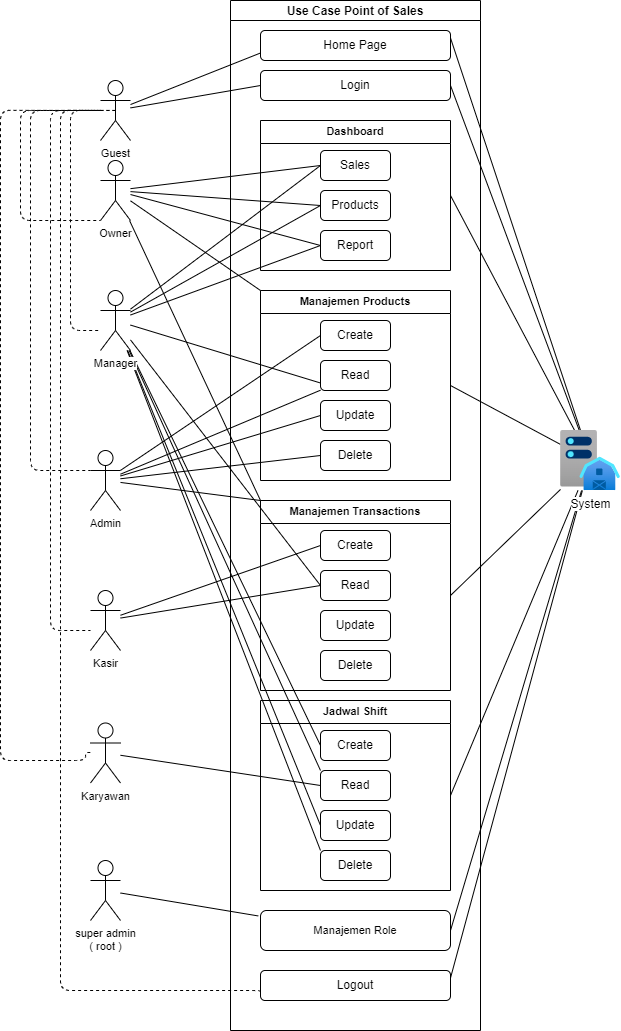

The diagram above was exported from draw.io. Its source (the exported page's mxGraphModel, read from the mxfile embedded in the PNG):
<mxGraphModel dx="-1252" dy="1672" grid="1" gridSize="10" guides="1" tooltips="1" connect="1" arrows="1" fold="1" page="0" pageScale="1" pageWidth="850" pageHeight="1100" math="0" shadow="0">
  <root>
    <mxCell id="0" />
    <mxCell id="1" parent="0" />
    <mxCell id="31" value="Use Case Point of Sales" style="swimlane;startSize=20;horizontal=1;containerType=tree;" vertex="1" parent="1">
      <mxGeometry x="2700" y="-150" width="250" height="1030" as="geometry">
        <mxRectangle x="2680" y="-90" width="170" height="30" as="alternateBounds" />
      </mxGeometry>
    </mxCell>
    <mxCell id="38" value="Login" style="rounded=1;whiteSpace=wrap;html=1;" vertex="1" parent="31">
      <mxGeometry x="30" y="70" width="190" height="30" as="geometry" />
    </mxCell>
    <mxCell id="43" value="Home Page" style="rounded=1;whiteSpace=wrap;html=1;" vertex="1" parent="31">
      <mxGeometry x="30" y="30" width="190" height="30" as="geometry" />
    </mxCell>
    <mxCell id="138" value="Manajemen Products" style="swimlane;whiteSpace=wrap;html=1;fontFamily=Helvetica;fontSize=11;fontColor=default;labelBackgroundColor=default;" vertex="1" parent="31">
      <mxGeometry x="30" y="290" width="190" height="190" as="geometry">
        <mxRectangle x="30" y="290" width="130" height="30" as="alternateBounds" />
      </mxGeometry>
    </mxCell>
    <mxCell id="79" value="Create" style="rounded=1;whiteSpace=wrap;html=1;" vertex="1" parent="138">
      <mxGeometry x="60" y="30" width="70" height="30" as="geometry" />
    </mxCell>
    <mxCell id="129" value="Read" style="rounded=1;whiteSpace=wrap;html=1;" vertex="1" parent="138">
      <mxGeometry x="60" y="70" width="70" height="30" as="geometry" />
    </mxCell>
    <mxCell id="131" value="Update" style="rounded=1;whiteSpace=wrap;html=1;" vertex="1" parent="138">
      <mxGeometry x="60" y="110" width="70" height="30" as="geometry" />
    </mxCell>
    <mxCell id="133" value="Delete" style="rounded=1;whiteSpace=wrap;html=1;" vertex="1" parent="138">
      <mxGeometry x="60" y="150" width="70" height="30" as="geometry" />
    </mxCell>
    <mxCell id="151" value="Manajemen Transactions" style="swimlane;whiteSpace=wrap;html=1;fontFamily=Helvetica;fontSize=11;fontColor=default;labelBackgroundColor=default;" vertex="1" parent="31">
      <mxGeometry x="30" y="500" width="190" height="190" as="geometry">
        <mxRectangle x="30" y="500" width="130" height="30" as="alternateBounds" />
      </mxGeometry>
    </mxCell>
    <mxCell id="152" value="Create" style="rounded=1;whiteSpace=wrap;html=1;" vertex="1" parent="151">
      <mxGeometry x="60" y="30" width="70" height="30" as="geometry" />
    </mxCell>
    <mxCell id="153" value="Read" style="rounded=1;whiteSpace=wrap;html=1;" vertex="1" parent="151">
      <mxGeometry x="60" y="70" width="70" height="30" as="geometry" />
    </mxCell>
    <mxCell id="154" value="Update" style="rounded=1;whiteSpace=wrap;html=1;" vertex="1" parent="151">
      <mxGeometry x="60" y="110" width="70" height="30" as="geometry" />
    </mxCell>
    <mxCell id="155" value="Delete" style="rounded=1;whiteSpace=wrap;html=1;" vertex="1" parent="151">
      <mxGeometry x="60" y="150" width="70" height="30" as="geometry" />
    </mxCell>
    <mxCell id="157" value="Dashboard" style="swimlane;whiteSpace=wrap;html=1;fontFamily=Helvetica;fontSize=11;fontColor=default;labelBackgroundColor=default;" vertex="1" parent="31">
      <mxGeometry x="30" y="120" width="190" height="150" as="geometry">
        <mxRectangle x="30" y="120" width="130" height="30" as="alternateBounds" />
      </mxGeometry>
    </mxCell>
    <mxCell id="158" value="Sales" style="rounded=1;whiteSpace=wrap;html=1;" vertex="1" parent="157">
      <mxGeometry x="60" y="30" width="70" height="30" as="geometry" />
    </mxCell>
    <mxCell id="159" value="Products" style="rounded=1;whiteSpace=wrap;html=1;" vertex="1" parent="157">
      <mxGeometry x="60" y="70" width="70" height="30" as="geometry" />
    </mxCell>
    <mxCell id="162" value="Report" style="rounded=1;whiteSpace=wrap;html=1;" vertex="1" parent="157">
      <mxGeometry x="60" y="110" width="70" height="30" as="geometry" />
    </mxCell>
    <mxCell id="163" value="Logout" style="rounded=1;whiteSpace=wrap;html=1;" vertex="1" parent="31">
      <mxGeometry x="30" y="970" width="190" height="30" as="geometry" />
    </mxCell>
    <mxCell id="195" value="Jadwal Shift" style="swimlane;whiteSpace=wrap;html=1;fontFamily=Helvetica;fontSize=11;fontColor=default;labelBackgroundColor=default;" vertex="1" parent="31">
      <mxGeometry x="30" y="700" width="190" height="190" as="geometry">
        <mxRectangle x="30" y="700" width="130" height="30" as="alternateBounds" />
      </mxGeometry>
    </mxCell>
    <mxCell id="196" value="Create" style="rounded=1;whiteSpace=wrap;html=1;" vertex="1" parent="195">
      <mxGeometry x="60" y="30" width="70" height="30" as="geometry" />
    </mxCell>
    <mxCell id="197" value="Read" style="rounded=1;whiteSpace=wrap;html=1;" vertex="1" parent="195">
      <mxGeometry x="60" y="70" width="70" height="30" as="geometry" />
    </mxCell>
    <mxCell id="198" value="Update" style="rounded=1;whiteSpace=wrap;html=1;" vertex="1" parent="195">
      <mxGeometry x="60" y="110" width="70" height="30" as="geometry" />
    </mxCell>
    <mxCell id="199" value="Delete" style="rounded=1;whiteSpace=wrap;html=1;" vertex="1" parent="195">
      <mxGeometry x="60" y="150" width="70" height="30" as="geometry" />
    </mxCell>
    <mxCell id="214" value="Manajemen Role" style="rounded=1;whiteSpace=wrap;html=1;fontFamily=Helvetica;fontSize=11;fontColor=default;labelBackgroundColor=default;" vertex="1" parent="31">
      <mxGeometry x="30" y="910" width="190" height="40" as="geometry" />
    </mxCell>
    <mxCell id="169" style="edgeStyle=none;shape=connector;rounded=1;html=1;entryX=0;entryY=0.75;entryDx=0;entryDy=0;strokeColor=default;align=center;verticalAlign=middle;fontFamily=Helvetica;fontSize=11;fontColor=default;labelBackgroundColor=default;startArrow=none;startFill=0;endArrow=none;endFill=0;" edge="1" parent="1" source="168" target="43">
      <mxGeometry relative="1" as="geometry" />
    </mxCell>
    <mxCell id="170" style="edgeStyle=none;shape=connector;rounded=1;html=1;entryX=0;entryY=0.5;entryDx=0;entryDy=0;strokeColor=default;align=center;verticalAlign=middle;fontFamily=Helvetica;fontSize=11;fontColor=default;labelBackgroundColor=default;startArrow=none;startFill=0;endArrow=none;endFill=0;" edge="1" parent="1" source="168" target="38">
      <mxGeometry relative="1" as="geometry" />
    </mxCell>
    <mxCell id="187" style="edgeStyle=orthogonalEdgeStyle;shape=connector;rounded=1;html=1;strokeColor=default;align=center;verticalAlign=middle;fontFamily=Helvetica;fontSize=11;fontColor=default;labelBackgroundColor=default;startArrow=none;startFill=0;endArrow=none;endFill=0;dashed=1;" edge="1" parent="1" source="168" target="171">
      <mxGeometry relative="1" as="geometry">
        <mxPoint x="2520" y="480" as="targetPoint" />
        <Array as="points">
          <mxPoint x="2520" y="-40" />
          <mxPoint x="2520" y="480" />
        </Array>
      </mxGeometry>
    </mxCell>
    <mxCell id="168" value="Guest" style="shape=umlActor;verticalLabelPosition=bottom;verticalAlign=top;html=1;outlineConnect=0;fontFamily=Helvetica;fontSize=11;fontColor=default;labelBackgroundColor=default;" vertex="1" parent="1">
      <mxGeometry x="2570" y="-70" width="30" height="60" as="geometry" />
    </mxCell>
    <mxCell id="172" style="edgeStyle=none;shape=connector;rounded=1;html=1;entryX=0;entryY=0.5;entryDx=0;entryDy=0;strokeColor=default;align=center;verticalAlign=middle;fontFamily=Helvetica;fontSize=11;fontColor=default;labelBackgroundColor=default;startArrow=none;startFill=0;endArrow=none;endFill=0;" edge="1" parent="1" source="171" target="152">
      <mxGeometry relative="1" as="geometry" />
    </mxCell>
    <mxCell id="173" style="edgeStyle=none;shape=connector;rounded=1;html=1;entryX=0;entryY=0.5;entryDx=0;entryDy=0;strokeColor=default;align=center;verticalAlign=middle;fontFamily=Helvetica;fontSize=11;fontColor=default;labelBackgroundColor=default;startArrow=none;startFill=0;endArrow=none;endFill=0;" edge="1" parent="1" source="171" target="153">
      <mxGeometry relative="1" as="geometry" />
    </mxCell>
    <mxCell id="171" value="Kasir" style="shape=umlActor;verticalLabelPosition=bottom;verticalAlign=top;html=1;outlineConnect=0;fontFamily=Helvetica;fontSize=11;fontColor=default;labelBackgroundColor=default;" vertex="1" parent="1">
      <mxGeometry x="2560" y="440" width="30" height="60" as="geometry" />
    </mxCell>
    <mxCell id="176" style="edgeStyle=none;shape=connector;rounded=1;html=1;strokeColor=default;align=center;verticalAlign=middle;fontFamily=Helvetica;fontSize=11;fontColor=default;labelBackgroundColor=default;startArrow=none;startFill=0;endArrow=none;endFill=0;" edge="1" parent="1" source="174" target="129">
      <mxGeometry relative="1" as="geometry" />
    </mxCell>
    <mxCell id="177" style="edgeStyle=none;shape=connector;rounded=1;html=1;entryX=0;entryY=0.5;entryDx=0;entryDy=0;strokeColor=default;align=center;verticalAlign=middle;fontFamily=Helvetica;fontSize=11;fontColor=default;labelBackgroundColor=default;startArrow=none;startFill=0;endArrow=none;endFill=0;" edge="1" parent="1" source="174" target="131">
      <mxGeometry relative="1" as="geometry" />
    </mxCell>
    <mxCell id="178" style="edgeStyle=none;shape=connector;rounded=1;html=1;entryX=0;entryY=0.5;entryDx=0;entryDy=0;strokeColor=default;align=center;verticalAlign=middle;fontFamily=Helvetica;fontSize=11;fontColor=default;labelBackgroundColor=default;startArrow=none;startFill=0;endArrow=none;endFill=0;" edge="1" parent="1" source="174" target="133">
      <mxGeometry relative="1" as="geometry" />
    </mxCell>
    <mxCell id="184" style="edgeStyle=none;shape=connector;rounded=1;html=1;entryX=0;entryY=0;entryDx=0;entryDy=0;strokeColor=default;align=center;verticalAlign=middle;fontFamily=Helvetica;fontSize=11;fontColor=default;labelBackgroundColor=default;startArrow=none;startFill=0;endArrow=none;endFill=0;" edge="1" parent="1" source="174" target="151">
      <mxGeometry relative="1" as="geometry" />
    </mxCell>
    <mxCell id="174" value="Admin" style="shape=umlActor;verticalLabelPosition=bottom;verticalAlign=top;html=1;outlineConnect=0;fontFamily=Helvetica;fontSize=11;fontColor=default;labelBackgroundColor=default;" vertex="1" parent="1">
      <mxGeometry x="2560" y="300" width="30" height="60" as="geometry" />
    </mxCell>
    <mxCell id="175" style="edgeStyle=none;shape=connector;rounded=1;html=1;entryX=0;entryY=0.5;entryDx=0;entryDy=0;strokeColor=default;align=center;verticalAlign=middle;fontFamily=Helvetica;fontSize=11;fontColor=default;labelBackgroundColor=default;startArrow=none;startFill=0;endArrow=none;endFill=0;" edge="1" parent="1" source="174" target="79">
      <mxGeometry relative="1" as="geometry" />
    </mxCell>
    <mxCell id="181" style="edgeStyle=none;shape=connector;rounded=1;html=1;entryX=0;entryY=0.5;entryDx=0;entryDy=0;strokeColor=default;align=center;verticalAlign=middle;fontFamily=Helvetica;fontSize=11;fontColor=default;labelBackgroundColor=default;startArrow=none;startFill=0;endArrow=none;endFill=0;" edge="1" parent="1" source="179" target="158">
      <mxGeometry relative="1" as="geometry" />
    </mxCell>
    <mxCell id="182" style="edgeStyle=none;shape=connector;rounded=1;html=1;entryX=0;entryY=0.5;entryDx=0;entryDy=0;strokeColor=default;align=center;verticalAlign=middle;fontFamily=Helvetica;fontSize=11;fontColor=default;labelBackgroundColor=default;startArrow=none;startFill=0;endArrow=none;endFill=0;" edge="1" parent="1" source="179" target="159">
      <mxGeometry relative="1" as="geometry" />
    </mxCell>
    <mxCell id="183" style="edgeStyle=none;shape=connector;rounded=1;html=1;entryX=0;entryY=0.5;entryDx=0;entryDy=0;strokeColor=default;align=center;verticalAlign=middle;fontFamily=Helvetica;fontSize=11;fontColor=default;labelBackgroundColor=default;startArrow=none;startFill=0;endArrow=none;endFill=0;" edge="1" parent="1" source="179" target="162">
      <mxGeometry relative="1" as="geometry" />
    </mxCell>
    <mxCell id="185" style="edgeStyle=none;shape=connector;rounded=1;html=1;entryX=0;entryY=0;entryDx=0;entryDy=0;strokeColor=default;align=center;verticalAlign=middle;fontFamily=Helvetica;fontSize=11;fontColor=default;labelBackgroundColor=default;startArrow=none;startFill=0;endArrow=none;endFill=0;" edge="1" parent="1" source="179" target="138">
      <mxGeometry relative="1" as="geometry" />
    </mxCell>
    <mxCell id="186" style="edgeStyle=none;shape=connector;rounded=1;html=1;entryX=0;entryY=0;entryDx=0;entryDy=0;strokeColor=default;align=center;verticalAlign=middle;fontFamily=Helvetica;fontSize=11;fontColor=default;labelBackgroundColor=default;startArrow=none;startFill=0;endArrow=none;endFill=0;" edge="1" parent="1" source="179" target="151">
      <mxGeometry relative="1" as="geometry" />
    </mxCell>
    <mxCell id="179" value="Owner" style="shape=umlActor;verticalLabelPosition=bottom;verticalAlign=top;html=1;outlineConnect=0;fontFamily=Helvetica;fontSize=11;fontColor=default;labelBackgroundColor=default;" vertex="1" parent="1">
      <mxGeometry x="2570" y="10" width="30" height="60" as="geometry" />
    </mxCell>
    <mxCell id="190" style="edgeStyle=orthogonalEdgeStyle;shape=connector;rounded=1;html=1;strokeColor=default;align=center;verticalAlign=middle;fontFamily=Helvetica;fontSize=11;fontColor=default;labelBackgroundColor=default;startArrow=none;startFill=0;endArrow=none;endFill=0;dashed=1;" edge="1" parent="1" source="168" target="174">
      <mxGeometry relative="1" as="geometry">
        <mxPoint x="2510" y="474.95" as="targetPoint" />
        <mxPoint x="2520" y="-45.05" as="sourcePoint" />
        <Array as="points">
          <mxPoint x="2500" y="-40" />
          <mxPoint x="2500" y="320" />
        </Array>
      </mxGeometry>
    </mxCell>
    <mxCell id="191" style="edgeStyle=orthogonalEdgeStyle;shape=connector;rounded=1;html=1;strokeColor=default;align=center;verticalAlign=middle;fontFamily=Helvetica;fontSize=11;fontColor=default;labelBackgroundColor=default;startArrow=none;startFill=0;endArrow=none;endFill=0;dashed=1;exitX=0.5;exitY=0.5;exitDx=0;exitDy=0;exitPerimeter=0;" edge="1" parent="1" source="168" target="179">
      <mxGeometry relative="1" as="geometry">
        <mxPoint x="2490" y="265" as="targetPoint" />
        <mxPoint x="2500" y="-40" as="sourcePoint" />
        <Array as="points">
          <mxPoint x="2490" y="-40" />
          <mxPoint x="2490" y="70" />
        </Array>
      </mxGeometry>
    </mxCell>
    <mxCell id="202" style="edgeStyle=none;shape=connector;rounded=1;html=1;entryX=0;entryY=0.5;entryDx=0;entryDy=0;strokeColor=default;align=center;verticalAlign=middle;fontFamily=Helvetica;fontSize=11;fontColor=default;labelBackgroundColor=default;startArrow=none;startFill=0;endArrow=none;endFill=0;" edge="1" parent="1" source="192" target="158">
      <mxGeometry relative="1" as="geometry" />
    </mxCell>
    <mxCell id="203" style="edgeStyle=none;shape=connector;rounded=1;html=1;entryX=0;entryY=0.5;entryDx=0;entryDy=0;strokeColor=default;align=center;verticalAlign=middle;fontFamily=Helvetica;fontSize=11;fontColor=default;labelBackgroundColor=default;startArrow=none;startFill=0;endArrow=none;endFill=0;" edge="1" parent="1" source="192" target="159">
      <mxGeometry relative="1" as="geometry" />
    </mxCell>
    <mxCell id="204" style="edgeStyle=none;shape=connector;rounded=1;html=1;entryX=0;entryY=0.5;entryDx=0;entryDy=0;strokeColor=default;align=center;verticalAlign=middle;fontFamily=Helvetica;fontSize=11;fontColor=default;labelBackgroundColor=default;startArrow=none;startFill=0;endArrow=none;endFill=0;" edge="1" parent="1" source="192" target="162">
      <mxGeometry relative="1" as="geometry" />
    </mxCell>
    <mxCell id="205" style="edgeStyle=none;shape=connector;rounded=1;html=1;entryX=0;entryY=0.75;entryDx=0;entryDy=0;strokeColor=default;align=center;verticalAlign=middle;fontFamily=Helvetica;fontSize=11;fontColor=default;labelBackgroundColor=default;startArrow=none;startFill=0;endArrow=none;endFill=0;" edge="1" parent="1" source="192" target="129">
      <mxGeometry relative="1" as="geometry" />
    </mxCell>
    <mxCell id="206" style="edgeStyle=none;shape=connector;rounded=1;html=1;entryX=0;entryY=0.5;entryDx=0;entryDy=0;strokeColor=default;align=center;verticalAlign=middle;fontFamily=Helvetica;fontSize=11;fontColor=default;labelBackgroundColor=default;startArrow=none;startFill=0;endArrow=none;endFill=0;" edge="1" parent="1" source="192" target="153">
      <mxGeometry relative="1" as="geometry" />
    </mxCell>
    <mxCell id="207" style="edgeStyle=none;shape=connector;rounded=1;html=1;entryX=0;entryY=0.5;entryDx=0;entryDy=0;strokeColor=default;align=center;verticalAlign=middle;fontFamily=Helvetica;fontSize=11;fontColor=default;labelBackgroundColor=default;startArrow=none;startFill=0;endArrow=none;endFill=0;" edge="1" parent="1" source="192" target="196">
      <mxGeometry relative="1" as="geometry" />
    </mxCell>
    <mxCell id="208" style="edgeStyle=none;shape=connector;rounded=1;html=1;strokeColor=default;align=center;verticalAlign=middle;fontFamily=Helvetica;fontSize=11;fontColor=default;labelBackgroundColor=default;startArrow=none;startFill=0;endArrow=none;endFill=0;entryX=0;entryY=0;entryDx=0;entryDy=0;" edge="1" parent="1" source="192" target="197">
      <mxGeometry relative="1" as="geometry">
        <mxPoint x="2770" y="690" as="targetPoint" />
      </mxGeometry>
    </mxCell>
    <mxCell id="209" style="edgeStyle=none;shape=connector;rounded=1;html=1;entryX=0;entryY=0.5;entryDx=0;entryDy=0;strokeColor=default;align=center;verticalAlign=middle;fontFamily=Helvetica;fontSize=11;fontColor=default;labelBackgroundColor=default;startArrow=none;startFill=0;endArrow=none;endFill=0;" edge="1" parent="1" source="192" target="198">
      <mxGeometry relative="1" as="geometry" />
    </mxCell>
    <mxCell id="210" style="edgeStyle=none;shape=connector;rounded=1;html=1;strokeColor=default;align=center;verticalAlign=middle;fontFamily=Helvetica;fontSize=11;fontColor=default;labelBackgroundColor=default;startArrow=none;startFill=0;endArrow=none;endFill=0;entryX=0;entryY=0;entryDx=0;entryDy=0;" edge="1" parent="1" source="192" target="199">
      <mxGeometry relative="1" as="geometry">
        <mxPoint x="2770" y="770" as="targetPoint" />
      </mxGeometry>
    </mxCell>
    <mxCell id="192" value="Manager" style="shape=umlActor;verticalLabelPosition=bottom;verticalAlign=top;html=1;outlineConnect=0;fontFamily=Helvetica;fontSize=11;fontColor=default;labelBackgroundColor=default;" vertex="1" parent="1">
      <mxGeometry x="2570" y="140" width="30" height="60" as="geometry" />
    </mxCell>
    <mxCell id="201" style="edgeStyle=none;shape=connector;rounded=1;html=1;entryX=0;entryY=0.5;entryDx=0;entryDy=0;strokeColor=default;align=center;verticalAlign=middle;fontFamily=Helvetica;fontSize=11;fontColor=default;labelBackgroundColor=default;startArrow=none;startFill=0;endArrow=none;endFill=0;" edge="1" parent="1" source="200" target="197">
      <mxGeometry relative="1" as="geometry" />
    </mxCell>
    <mxCell id="200" value="Karyawan" style="shape=umlActor;verticalLabelPosition=bottom;verticalAlign=top;html=1;outlineConnect=0;fontFamily=Helvetica;fontSize=11;fontColor=default;labelBackgroundColor=default;" vertex="1" parent="1">
      <mxGeometry x="2560" y="572.5" width="30" height="60" as="geometry" />
    </mxCell>
    <mxCell id="211" style="edgeStyle=orthogonalEdgeStyle;shape=connector;rounded=1;html=1;strokeColor=default;align=center;verticalAlign=middle;fontFamily=Helvetica;fontSize=11;fontColor=default;labelBackgroundColor=default;startArrow=none;startFill=0;endArrow=none;endFill=0;dashed=1;exitX=0.5;exitY=0.5;exitDx=0;exitDy=0;exitPerimeter=0;" edge="1" parent="1" target="192">
      <mxGeometry relative="1" as="geometry">
        <mxPoint x="2569.93" y="69.93" as="targetPoint" />
        <mxPoint x="2584.93" y="-40.07" as="sourcePoint" />
        <Array as="points">
          <mxPoint x="2540" y="-40" />
          <mxPoint x="2540" y="180" />
        </Array>
      </mxGeometry>
    </mxCell>
    <mxCell id="212" style="edgeStyle=orthogonalEdgeStyle;shape=connector;rounded=1;html=1;strokeColor=default;align=center;verticalAlign=middle;fontFamily=Helvetica;fontSize=11;fontColor=default;labelBackgroundColor=default;startArrow=none;startFill=0;endArrow=none;endFill=0;dashed=1;exitX=0.5;exitY=0.5;exitDx=0;exitDy=0;exitPerimeter=0;" edge="1" parent="1" target="200">
      <mxGeometry relative="1" as="geometry">
        <mxPoint x="2555" y="69.93" as="targetPoint" />
        <mxPoint x="2570" y="-40.07" as="sourcePoint" />
        <Array as="points">
          <mxPoint x="2470" y="-40" />
          <mxPoint x="2470" y="610" />
          <mxPoint x="2555" y="610" />
          <mxPoint x="2555" y="602" />
        </Array>
      </mxGeometry>
    </mxCell>
    <mxCell id="213" style="edgeStyle=orthogonalEdgeStyle;shape=connector;rounded=1;html=1;strokeColor=default;align=center;verticalAlign=middle;fontFamily=Helvetica;fontSize=11;fontColor=default;labelBackgroundColor=default;startArrow=none;startFill=0;endArrow=none;endFill=0;dashed=1;exitX=0.5;exitY=0.5;exitDx=0;exitDy=0;exitPerimeter=0;entryX=0;entryY=0.75;entryDx=0;entryDy=0;" edge="1" parent="1" target="163">
      <mxGeometry relative="1" as="geometry">
        <mxPoint x="2555" y="69.93" as="targetPoint" />
        <mxPoint x="2570" y="-40.07" as="sourcePoint" />
        <Array as="points">
          <mxPoint x="2530" y="-40" />
          <mxPoint x="2530" y="840" />
          <mxPoint x="2730" y="840" />
        </Array>
      </mxGeometry>
    </mxCell>
    <mxCell id="215" value="super admin&lt;div&gt;( root )&lt;/div&gt;" style="shape=umlActor;verticalLabelPosition=bottom;verticalAlign=top;html=1;outlineConnect=0;fontFamily=Helvetica;fontSize=11;fontColor=default;labelBackgroundColor=default;" vertex="1" parent="1">
      <mxGeometry x="2560" y="710" width="30" height="60" as="geometry" />
    </mxCell>
    <mxCell id="218" style="edgeStyle=none;shape=connector;rounded=1;html=1;strokeColor=default;align=center;verticalAlign=middle;fontFamily=Helvetica;fontSize=11;fontColor=default;labelBackgroundColor=default;startArrow=none;startFill=0;endArrow=none;endFill=0;entryX=-0.012;entryY=0.136;entryDx=0;entryDy=0;entryPerimeter=0;" edge="1" parent="1" source="215" target="214">
      <mxGeometry relative="1" as="geometry">
        <mxPoint x="2730" y="790" as="targetPoint" />
      </mxGeometry>
    </mxCell>
    <mxCell id="222" style="edgeStyle=none;shape=connector;rounded=1;html=1;entryX=1;entryY=0.5;entryDx=0;entryDy=0;strokeColor=default;align=center;verticalAlign=middle;fontFamily=Helvetica;fontSize=11;fontColor=default;labelBackgroundColor=default;startArrow=none;startFill=0;endArrow=none;endFill=0;" edge="1" parent="1" source="219" target="157">
      <mxGeometry relative="1" as="geometry" />
    </mxCell>
    <mxCell id="224" style="edgeStyle=none;shape=connector;rounded=1;html=1;entryX=1;entryY=0.5;entryDx=0;entryDy=0;strokeColor=default;align=center;verticalAlign=middle;fontFamily=Helvetica;fontSize=11;fontColor=default;labelBackgroundColor=default;startArrow=none;startFill=0;endArrow=none;endFill=0;" edge="1" parent="1" source="219" target="138">
      <mxGeometry relative="1" as="geometry" />
    </mxCell>
    <mxCell id="225" style="edgeStyle=none;shape=connector;rounded=1;html=1;entryX=1;entryY=0.5;entryDx=0;entryDy=0;strokeColor=default;align=center;verticalAlign=middle;fontFamily=Helvetica;fontSize=11;fontColor=default;labelBackgroundColor=default;startArrow=none;startFill=0;endArrow=none;endFill=0;" edge="1" parent="1" source="219" target="151">
      <mxGeometry relative="1" as="geometry" />
    </mxCell>
    <mxCell id="226" style="edgeStyle=none;shape=connector;rounded=1;html=1;entryX=1;entryY=0.5;entryDx=0;entryDy=0;strokeColor=default;align=center;verticalAlign=middle;fontFamily=Helvetica;fontSize=11;fontColor=default;labelBackgroundColor=default;startArrow=none;startFill=0;endArrow=none;endFill=0;" edge="1" parent="1" source="219" target="195">
      <mxGeometry relative="1" as="geometry" />
    </mxCell>
    <mxCell id="227" style="edgeStyle=none;shape=connector;rounded=1;html=1;entryX=1;entryY=0.5;entryDx=0;entryDy=0;strokeColor=default;align=center;verticalAlign=middle;fontFamily=Helvetica;fontSize=11;fontColor=default;labelBackgroundColor=default;startArrow=none;startFill=0;endArrow=none;endFill=0;" edge="1" parent="1" source="219" target="38">
      <mxGeometry relative="1" as="geometry" />
    </mxCell>
    <mxCell id="228" style="edgeStyle=none;shape=connector;rounded=1;html=1;entryX=1;entryY=0.25;entryDx=0;entryDy=0;strokeColor=default;align=center;verticalAlign=middle;fontFamily=Helvetica;fontSize=11;fontColor=default;labelBackgroundColor=default;startArrow=none;startFill=0;endArrow=none;endFill=0;" edge="1" parent="1" source="219" target="43">
      <mxGeometry relative="1" as="geometry" />
    </mxCell>
    <mxCell id="229" style="edgeStyle=none;shape=connector;rounded=1;html=1;entryX=1;entryY=0.5;entryDx=0;entryDy=0;strokeColor=default;align=center;verticalAlign=middle;fontFamily=Helvetica;fontSize=11;fontColor=default;labelBackgroundColor=default;startArrow=none;startFill=0;endArrow=none;endFill=0;" edge="1" parent="1" source="219" target="214">
      <mxGeometry relative="1" as="geometry" />
    </mxCell>
    <mxCell id="230" style="edgeStyle=none;shape=connector;rounded=1;html=1;entryX=1;entryY=0.25;entryDx=0;entryDy=0;strokeColor=default;align=center;verticalAlign=middle;fontFamily=Helvetica;fontSize=11;fontColor=default;labelBackgroundColor=default;startArrow=none;startFill=0;endArrow=none;endFill=0;" edge="1" parent="1" source="219" target="163">
      <mxGeometry relative="1" as="geometry" />
    </mxCell>
    <mxCell id="219" value="System" style="image;aspect=fixed;html=1;points=[];align=center;fontSize=12;image=img/lib/azure2/general/Server_Farm.svg;fontFamily=Helvetica;fontColor=default;labelBackgroundColor=default;" vertex="1" parent="1">
      <mxGeometry x="3030" y="280" width="60" height="60" as="geometry" />
    </mxCell>
  </root>
</mxGraphModel>